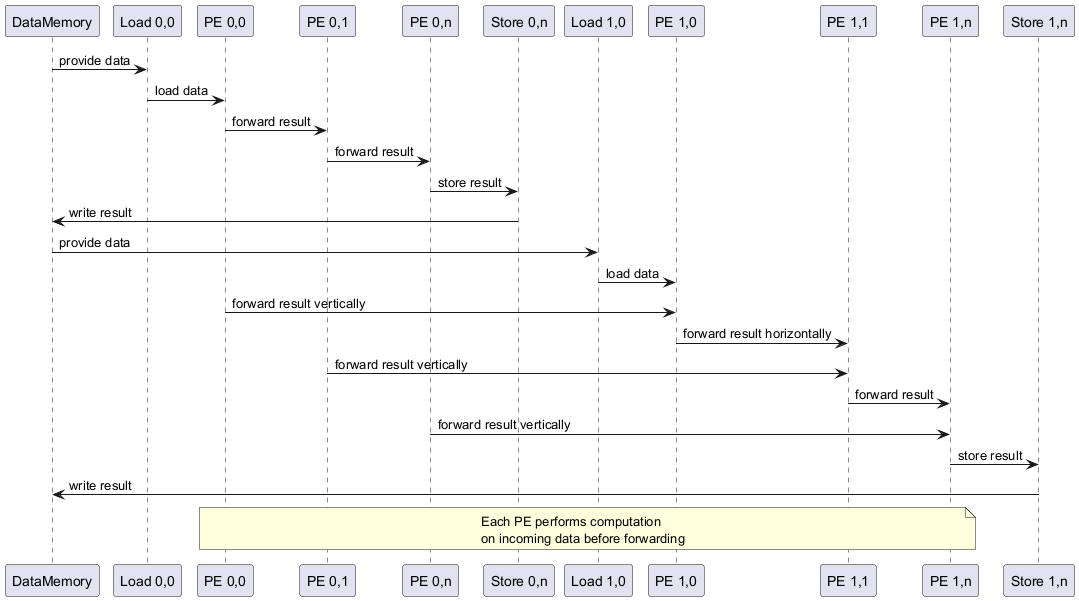

The diagram above was rendered by PlantUML. Its source (embedded in the PNG):
@startuml
participant DataMemory
participant "Load 0,0" as Load00
participant "PE 0,0" as PE00
participant "PE 0,1" as PE01
participant "PE 0,n" as PE0n
participant "Store 0,n" as Store0n

participant "Load 1,0" as Load10
participant "PE 1,0" as PE10
participant "PE 1,1" as PE11
participant "PE 1,n" as PE1n
participant "Store 1,n" as Store1n

DataMemory -> Load00: provide data
Load00 -> PE00: load data
PE00 -> PE01: forward result
PE01 -> PE0n: forward result
PE0n -> Store0n: store result
Store0n -> DataMemory: write result

DataMemory -> Load10: provide data
Load10 -> PE10: load data
PE00 -> PE10: forward result vertically
PE10 -> PE11: forward result horizontally
PE01 -> PE11: forward result vertically
PE11 -> PE1n: forward result
PE0n -> PE1n: forward result vertically
PE1n -> Store1n: store result
Store1n -> DataMemory: write result

note over PE00, PE1n
  Each PE performs computation
  on incoming data before forwarding
end note
@enduml